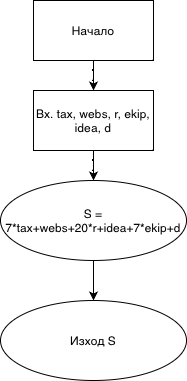

The diagram above was exported from draw.io. Its source (the exported page's mxGraphModel, read from the mxfile embedded in the PNG):
<mxGraphModel dx="380" dy="680" grid="1" gridSize="10" guides="1" tooltips="1" connect="1" arrows="1" fold="1" page="1" pageScale="1" pageWidth="827" pageHeight="1169" math="0" shadow="0">
  <root>
    <mxCell id="0" />
    <mxCell id="1" parent="0" />
    <mxCell id="mDZj_0HjZNgHBE9ydxkA-3" style="edgeStyle=orthogonalEdgeStyle;rounded=0;orthogonalLoop=1;jettySize=auto;html=1;" parent="1" source="mDZj_0HjZNgHBE9ydxkA-1" target="mDZj_0HjZNgHBE9ydxkA-2" edge="1">
      <mxGeometry relative="1" as="geometry" />
    </mxCell>
    <mxCell id="mDZj_0HjZNgHBE9ydxkA-1" value="Начало" style="rounded=0;whiteSpace=wrap;html=1;" parent="1" vertex="1">
      <mxGeometry x="360" y="100" width="120" height="60" as="geometry" />
    </mxCell>
    <mxCell id="mDZj_0HjZNgHBE9ydxkA-5" style="edgeStyle=orthogonalEdgeStyle;rounded=0;orthogonalLoop=1;jettySize=auto;html=1;fontFamily=Helvetica;fontSize=12;fontColor=default;" parent="1" source="mDZj_0HjZNgHBE9ydxkA-2" target="mDZj_0HjZNgHBE9ydxkA-4" edge="1">
      <mxGeometry relative="1" as="geometry" />
    </mxCell>
    <mxCell id="mDZj_0HjZNgHBE9ydxkA-2" value="Вх. tax, webs, r, ekip, idea, d" style="rounded=0;whiteSpace=wrap;html=1;" parent="1" vertex="1">
      <mxGeometry x="360" y="190" width="120" height="60" as="geometry" />
    </mxCell>
    <mxCell id="mDZj_0HjZNgHBE9ydxkA-7" style="edgeStyle=orthogonalEdgeStyle;rounded=0;orthogonalLoop=1;jettySize=auto;html=1;fontFamily=Helvetica;fontSize=12;fontColor=default;" parent="1" source="mDZj_0HjZNgHBE9ydxkA-4" target="mDZj_0HjZNgHBE9ydxkA-6" edge="1">
      <mxGeometry relative="1" as="geometry" />
    </mxCell>
    <mxCell id="mDZj_0HjZNgHBE9ydxkA-4" value="S = 7*tax+webs+20*r+idea+7*ekip+d" style="ellipse;whiteSpace=wrap;html=1;" parent="1" vertex="1">
      <mxGeometry x="327" y="280" width="186" height="80" as="geometry" />
    </mxCell>
    <mxCell id="mDZj_0HjZNgHBE9ydxkA-6" value="Изход S" style="ellipse;whiteSpace=wrap;html=1;strokeColor=default;fontFamily=Helvetica;fontSize=12;fontColor=default;fillColor=default;" parent="1" vertex="1">
      <mxGeometry x="327" y="400" width="186" height="80" as="geometry" />
    </mxCell>
  </root>
</mxGraphModel>